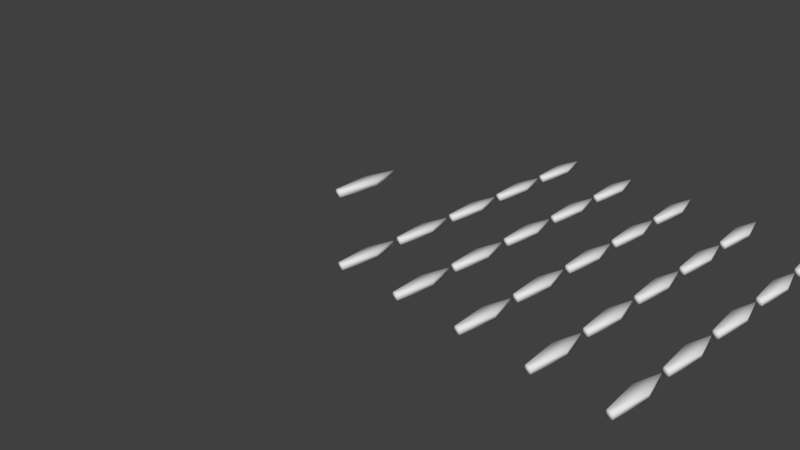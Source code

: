 # Source: tutorial.blend  (saved by Blender 2.80.44; exported with 4.5.12 LTS)
import bpy
from mathutils import Matrix  # noqa: F401  (used for matrix-valued properties, if any)

bpy.ops.wm.read_factory_settings(use_empty=True)
scene = bpy.context.scene
scene.name = 'Scene'

# ---- collections
col_collection_1 = bpy.data.collections.new('Collection 1'); scene.collection.children.link(col_collection_1)

# ---- materials (node trees are filled in below, after node groups)
mat_material = bpy.data.materials.new('Material')
mat_material.alpha_threshold = 0.0
mat_material.roughness = 0.5
mat_material.line_color = (0.0, 0.0, 0.0, 1.0)

# ---- material node trees

# ---- world
world_world = bpy.data.worlds.new('World'); scene.world = world_world
world_world.color = (0.05088, 0.05088, 0.05088)
world_world.use_sun_shadow = False
world_world.sun_shadow_jitter_overblur = 0.0
world_world.cycles.sampling_method = 'MANUAL'

# ---- cameras
cam_camera = bpy.data.cameras.new('Camera')
cam_camera.clip_end = 100.0
cam_camera.lens = 35.0
cam_camera.sensor_width = 32.0
cam_camera.sensor_height = 18.0
cam_camera.ortho_scale = 7.314
cam_camera.dof.focus_distance = 0.0

# ---- meshes
me_cube = bpy.data.meshes.new('Cube')
me_cube.from_pydata([(0.07857, -0.9531, -0.08144), (-0.07857, -0.9531, -0.08144), (0.07857, -0.9531, 0.08144), (-0.07857, -0.9531, 0.08144), (0.1961, 0.1126, -0.08144), (-0.1961, 0.1126, -0.08144), (0.1961, 0.1126, 0.08144), (-0.1961, 0.1126, 0.08144), (0.002779, 0.8405, -0.08144), (-0.002779, 0.8405, -0.08144), (0.002779, 0.8405, 0.08144), (-0.002779, 0.8405, 0.08144)], [], [(1, 3, 7, 5), (5, 7, 11, 9), (0, 1, 5, 4), (3, 2, 6, 7), (2, 0, 4, 6), (10, 8, 9, 11), (4, 5, 9, 8), (7, 6, 10, 11), (6, 4, 8, 10), (1, 0, 2, 3)])
me_cube.materials.append(mat_material)
me_cube.use_remesh_preserve_volume = False
me_cube.use_remesh_preserve_attributes = False
me_cube.use_mirror_vertex_groups = False
me_cube.update()
me_cube.normals_split_custom_set([tuple(v) for v in zip(*[iter([-0.5106, -0.6372, -0.5773, -0.5106, -0.6371, 0.5774, -0.6991, 0.05199, 0.7131, -0.6991, 0.05199, -0.7131, -0.6991, 0.05288, -0.7131, -0.6991, 0.05288, 0.7131, -0.5573, 0.6485, 0.5185, -0.5573, 0.6485, -0.5185, 0.5449, -0.6081, -0.5774, -0.5448, -0.6081, -0.5774, -0.6964, 0.08055, -0.7131, 0.6964, 0.08052, -0.7131, -0.5448, -0.6082, 0.5774, 0.5448, -0.6081, 0.5774, 0.6964, 0.08055, 0.7131, -0.6964, 0.08052, 0.7131, 0.5106, -0.6372, 0.5773, 0.5106, -0.6371, -0.5774, 0.6991, 0.05199, -0.7131, 0.6991, 0.05199, 0.7131, 0.4838, 0.7051, 0.5185, 0.4838, 0.7051, -0.5185, -0.4838, 0.7051, -0.5185, -0.4838, 0.7051, 0.5185, 0.6966, 0.07905, -0.7131, -0.6966, 0.07904, -0.7131, -0.5212, 0.6778, -0.5185, 0.5214, 0.6777, -0.5185, -0.6966, 0.07905, 0.7131, 0.6966, 0.07904, 0.7131, 0.5212, 0.6778, 0.5185, -0.5214, 0.6777, 0.5185, 0.6991, 0.05288, 0.7131, 0.6991, 0.05288, -0.7131, 0.5573, 0.6485, -0.5185, 0.5573, 0.6485, 0.5185, -0.5773, -0.5773, -0.5774, 0.5774, -0.5774, -0.5773, 0.5773, -0.5774, 0.5774, -0.5774, -0.5774, 0.5773])] * 3)])

# ---- objects
ob_arrow = bpy.data.objects.new('Arrow', me_cube)
ob_camera = bpy.data.objects.new('Camera', cam_camera)
ob_arrow0 = bpy.data.objects.new('Arrow0', me_cube)
ob_arrow1 = bpy.data.objects.new('Arrow1', me_cube)
ob_arrow2 = bpy.data.objects.new('Arrow2', me_cube)
ob_arrow3 = bpy.data.objects.new('Arrow3', me_cube)
ob_arrow4 = bpy.data.objects.new('Arrow4', me_cube)
ob_arrow5 = bpy.data.objects.new('Arrow5', me_cube)
ob_arrow6 = bpy.data.objects.new('Arrow6', me_cube)
ob_arrow7 = bpy.data.objects.new('Arrow7', me_cube)
ob_arrow8 = bpy.data.objects.new('Arrow8', me_cube)
ob_arrow9 = bpy.data.objects.new('Arrow9', me_cube)
ob_arrow10 = bpy.data.objects.new('Arrow10', me_cube)
ob_arrow11 = bpy.data.objects.new('Arrow11', me_cube)
ob_arrow12 = bpy.data.objects.new('Arrow12', me_cube)
ob_arrow13 = bpy.data.objects.new('Arrow13', me_cube)
ob_arrow14 = bpy.data.objects.new('Arrow14', me_cube)
ob_arrow15 = bpy.data.objects.new('Arrow15', me_cube)
ob_arrow16 = bpy.data.objects.new('Arrow16', me_cube)
ob_arrow17 = bpy.data.objects.new('Arrow17', me_cube)
ob_arrow18 = bpy.data.objects.new('Arrow18', me_cube)
ob_arrow19 = bpy.data.objects.new('Arrow19', me_cube)
ob_arrow20 = bpy.data.objects.new('Arrow20', me_cube)
ob_arrow21 = bpy.data.objects.new('Arrow21', me_cube)
ob_arrow22 = bpy.data.objects.new('Arrow22', me_cube)
ob_arrow23 = bpy.data.objects.new('Arrow23', me_cube)
ob_arrow24 = bpy.data.objects.new('Arrow24', me_cube)

# ---- transforms, parenting, visibility, modifiers, constraints
ob_arrow.location = (0.0, 0.0, 1.0)
ob_arrow.scale = (0.5, 0.5, 0.5)
ob_arrow.lock_rotations_4d = False
ob_arrow.empty_display_type = 'ARROWS'
ob_arrow.lineart.crease_threshold = 0.0
ob_camera.location = (7.481, -6.508, 5.344)
ob_camera.rotation_euler = (1.109, 0.0, 0.8149)
ob_camera.lock_rotations_4d = False
ob_camera.empty_display_type = 'ARROWS'
ob_camera.color = (0.0, 0.0, 0.0, 0.0)
ob_camera.display_type = 'WIRE'
ob_camera.lineart.crease_threshold = 0.0
ob_arrow0.location = (0.0, 0.0, 0.0)
ob_arrow0.scale = (0.5, 0.5, 0.5)
ob_arrow0.lock_rotations_4d = False
ob_arrow0.empty_display_type = 'ARROWS'
ob_arrow0.lineart.crease_threshold = 0.0
ob_arrow1.location = (1.0, 0.0, 0.0)
ob_arrow1.scale = (0.5, 0.5, 0.5)
ob_arrow1.lock_rotations_4d = False
ob_arrow1.empty_display_type = 'ARROWS'
ob_arrow1.lineart.crease_threshold = 0.0
ob_arrow2.location = (2.0, 0.0, 0.0)
ob_arrow2.scale = (0.5, 0.5, 0.5)
ob_arrow2.lock_rotations_4d = False
ob_arrow2.empty_display_type = 'ARROWS'
ob_arrow2.lineart.crease_threshold = 0.0
ob_arrow3.location = (3.0, 0.0, 0.0)
ob_arrow3.scale = (0.5, 0.5, 0.5)
ob_arrow3.lock_rotations_4d = False
ob_arrow3.empty_display_type = 'ARROWS'
ob_arrow3.lineart.crease_threshold = 0.0
ob_arrow4.location = (4.0, 0.0, 0.0)
ob_arrow4.scale = (0.5, 0.5, 0.5)
ob_arrow4.lock_rotations_4d = False
ob_arrow4.empty_display_type = 'ARROWS'
ob_arrow4.lineart.crease_threshold = 0.0
ob_arrow5.location = (0.0, 1.0, 0.0)
ob_arrow5.scale = (0.5, 0.5, 0.5)
ob_arrow5.lock_rotations_4d = False
ob_arrow5.empty_display_type = 'ARROWS'
ob_arrow5.lineart.crease_threshold = 0.0
ob_arrow6.location = (1.0, 1.0, 0.0)
ob_arrow6.scale = (0.5, 0.5, 0.5)
ob_arrow6.lock_rotations_4d = False
ob_arrow6.empty_display_type = 'ARROWS'
ob_arrow6.lineart.crease_threshold = 0.0
ob_arrow7.location = (2.0, 1.0, 0.0)
ob_arrow7.scale = (0.5, 0.5, 0.5)
ob_arrow7.lock_rotations_4d = False
ob_arrow7.empty_display_type = 'ARROWS'
ob_arrow7.lineart.crease_threshold = 0.0
ob_arrow8.location = (3.0, 1.0, 0.0)
ob_arrow8.scale = (0.5, 0.5, 0.5)
ob_arrow8.lock_rotations_4d = False
ob_arrow8.empty_display_type = 'ARROWS'
ob_arrow8.lineart.crease_threshold = 0.0
ob_arrow9.location = (4.0, 1.0, 0.0)
ob_arrow9.scale = (0.5, 0.5, 0.5)
ob_arrow9.lock_rotations_4d = False
ob_arrow9.empty_display_type = 'ARROWS'
ob_arrow9.lineart.crease_threshold = 0.0
ob_arrow10.location = (0.0, 2.0, 0.0)
ob_arrow10.scale = (0.5, 0.5, 0.5)
ob_arrow10.lock_rotations_4d = False
ob_arrow10.empty_display_type = 'ARROWS'
ob_arrow10.lineart.crease_threshold = 0.0
ob_arrow11.location = (1.0, 2.0, 0.0)
ob_arrow11.scale = (0.5, 0.5, 0.5)
ob_arrow11.lock_rotations_4d = False
ob_arrow11.empty_display_type = 'ARROWS'
ob_arrow11.lineart.crease_threshold = 0.0
ob_arrow12.location = (2.0, 2.0, 0.0)
ob_arrow12.scale = (0.5, 0.5, 0.5)
ob_arrow12.lock_rotations_4d = False
ob_arrow12.empty_display_type = 'ARROWS'
ob_arrow12.lineart.crease_threshold = 0.0
ob_arrow13.location = (3.0, 2.0, 0.0)
ob_arrow13.scale = (0.5, 0.5, 0.5)
ob_arrow13.lock_rotations_4d = False
ob_arrow13.empty_display_type = 'ARROWS'
ob_arrow13.lineart.crease_threshold = 0.0
ob_arrow14.location = (4.0, 2.0, 0.0)
ob_arrow14.scale = (0.5, 0.5, 0.5)
ob_arrow14.lock_rotations_4d = False
ob_arrow14.empty_display_type = 'ARROWS'
ob_arrow14.lineart.crease_threshold = 0.0
ob_arrow15.location = (0.0, 3.0, 0.0)
ob_arrow15.scale = (0.5, 0.5, 0.5)
ob_arrow15.lock_rotations_4d = False
ob_arrow15.empty_display_type = 'ARROWS'
ob_arrow15.lineart.crease_threshold = 0.0
ob_arrow16.location = (1.0, 3.0, 0.0)
ob_arrow16.scale = (0.5, 0.5, 0.5)
ob_arrow16.lock_rotations_4d = False
ob_arrow16.empty_display_type = 'ARROWS'
ob_arrow16.lineart.crease_threshold = 0.0
ob_arrow17.location = (2.0, 3.0, 0.0)
ob_arrow17.scale = (0.5, 0.5, 0.5)
ob_arrow17.lock_rotations_4d = False
ob_arrow17.empty_display_type = 'ARROWS'
ob_arrow17.lineart.crease_threshold = 0.0
ob_arrow18.location = (3.0, 3.0, 0.0)
ob_arrow18.scale = (0.5, 0.5, 0.5)
ob_arrow18.lock_rotations_4d = False
ob_arrow18.empty_display_type = 'ARROWS'
ob_arrow18.lineart.crease_threshold = 0.0
ob_arrow19.location = (4.0, 3.0, 0.0)
ob_arrow19.scale = (0.5, 0.5, 0.5)
ob_arrow19.lock_rotations_4d = False
ob_arrow19.empty_display_type = 'ARROWS'
ob_arrow19.lineart.crease_threshold = 0.0
ob_arrow20.location = (0.0, 4.0, 0.0)
ob_arrow20.scale = (0.5, 0.5, 0.5)
ob_arrow20.lock_rotations_4d = False
ob_arrow20.empty_display_type = 'ARROWS'
ob_arrow20.lineart.crease_threshold = 0.0
ob_arrow21.location = (1.0, 4.0, 0.0)
ob_arrow21.scale = (0.5, 0.5, 0.5)
ob_arrow21.lock_rotations_4d = False
ob_arrow21.empty_display_type = 'ARROWS'
ob_arrow21.lineart.crease_threshold = 0.0
ob_arrow22.location = (2.0, 4.0, 0.0)
ob_arrow22.scale = (0.5, 0.5, 0.5)
ob_arrow22.lock_rotations_4d = False
ob_arrow22.empty_display_type = 'ARROWS'
ob_arrow22.lineart.crease_threshold = 0.0
ob_arrow23.location = (3.0, 4.0, 0.0)
ob_arrow23.scale = (0.5, 0.5, 0.5)
ob_arrow23.lock_rotations_4d = False
ob_arrow23.empty_display_type = 'ARROWS'
ob_arrow23.lineart.crease_threshold = 0.0
ob_arrow24.location = (4.0, 4.0, 0.0)
ob_arrow24.scale = (0.5, 0.5, 0.5)
ob_arrow24.lock_rotations_4d = False
ob_arrow24.empty_display_type = 'ARROWS'
ob_arrow24.lineart.crease_threshold = 0.0

# ---- collection membership
col_collection_1.objects.link(ob_arrow)
col_collection_1.objects.link(ob_camera)
col_collection_1.objects.link(ob_arrow0)
col_collection_1.objects.link(ob_arrow1)
col_collection_1.objects.link(ob_arrow2)
col_collection_1.objects.link(ob_arrow3)
col_collection_1.objects.link(ob_arrow4)
col_collection_1.objects.link(ob_arrow5)
col_collection_1.objects.link(ob_arrow6)
col_collection_1.objects.link(ob_arrow7)
col_collection_1.objects.link(ob_arrow8)
col_collection_1.objects.link(ob_arrow9)
col_collection_1.objects.link(ob_arrow10)
col_collection_1.objects.link(ob_arrow11)
col_collection_1.objects.link(ob_arrow12)
col_collection_1.objects.link(ob_arrow13)
col_collection_1.objects.link(ob_arrow14)
col_collection_1.objects.link(ob_arrow15)
col_collection_1.objects.link(ob_arrow16)
col_collection_1.objects.link(ob_arrow17)
col_collection_1.objects.link(ob_arrow18)
col_collection_1.objects.link(ob_arrow19)
col_collection_1.objects.link(ob_arrow20)
col_collection_1.objects.link(ob_arrow21)
col_collection_1.objects.link(ob_arrow22)
col_collection_1.objects.link(ob_arrow23)
col_collection_1.objects.link(ob_arrow24)

# ---- scene / render settings (as saved in the file)
scene.camera = ob_camera
scene.frame_start = 1; scene.frame_end = 250; scene.frame_set(10)
scene.render.engine = 'CYCLES'
scene.render.resolution_percentage = 50
scene.render.dither_intensity = 0.0
scene.cycles.use_denoising = False
scene.cycles.samples = 128
scene.cycles.sampling_pattern = 'TABULATED_SOBOL'
scene.cycles.use_adaptive_sampling = False
scene.cycles.use_light_tree = False
scene.cycles.blur_glossy = 0.0
scene.cycles.sample_clamp_indirect = 0.0
scene.view_settings.view_transform = 'Standard'
bpy.context.view_layer.update()

# ---- added for rendering (the .blend has no usable light): sun
light_auto_sun = bpy.data.lights.new('AutoSun', 'SUN')
light_auto_sun.energy = 3.0
light_auto_sun.angle = 0.0523599
ob_auto_sun = bpy.data.objects.new('AutoSun', light_auto_sun)
scene.collection.objects.link(ob_auto_sun)
ob_auto_sun.rotation_euler = (0.872665, 0.174533, 0.523599)
bpy.context.view_layer.update()
